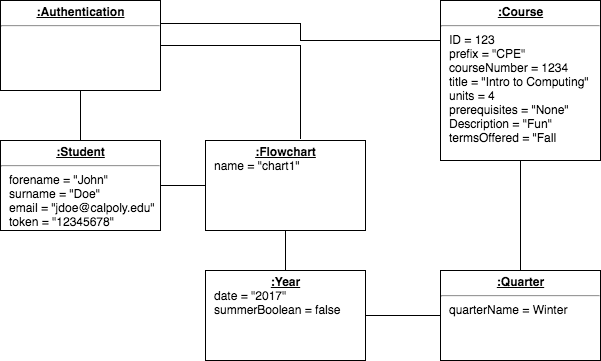

The diagram above was exported from draw.io. Its source (the exported page's mxGraphModel, read from the mxfile embedded in the PNG):
<mxGraphModel dx="950" dy="554" grid="1" gridSize="10" guides="1" tooltips="1" connect="1" arrows="1" fold="1" page="1" pageScale="1" pageWidth="850" pageHeight="1100" math="0" shadow="0">
  <root>
    <mxCell id="0" />
    <mxCell id="1" parent="0" />
    <mxCell id="67be787a615c07df-11" style="edgeStyle=orthogonalEdgeStyle;rounded=0;html=1;exitX=0.5;exitY=1;entryX=0.5;entryY=0;startArrow=none;startFill=0;endArrow=none;endFill=0;jettySize=auto;orthogonalLoop=1;" edge="1" parent="1" source="67be787a615c07df-5" target="67be787a615c07df-6">
      <mxGeometry relative="1" as="geometry" />
    </mxCell>
    <mxCell id="67be787a615c07df-15" style="edgeStyle=orthogonalEdgeStyle;rounded=0;html=1;exitX=1;exitY=0.5;startArrow=none;startFill=0;endArrow=none;endFill=0;jettySize=auto;orthogonalLoop=1;entryX=0.594;entryY=-0.022;entryPerimeter=0;" edge="1" parent="1" source="67be787a615c07df-5" target="67be787a615c07df-7">
      <mxGeometry relative="1" as="geometry">
        <mxPoint x="360" y="200" as="targetPoint" />
        <Array as="points">
          <mxPoint x="360" y="115" />
        </Array>
      </mxGeometry>
    </mxCell>
    <mxCell id="67be787a615c07df-5" value="&lt;p style=&quot;margin: 0px ; margin-top: 4px ; text-align: center ; text-decoration: underline&quot;&gt;&lt;b&gt;:Authentication&lt;/b&gt;&lt;/p&gt;&lt;hr&gt;&lt;p style=&quot;margin: 0px ; margin-left: 8px&quot;&gt;&lt;br&gt;&lt;/p&gt;" style="verticalAlign=top;align=left;overflow=fill;fontSize=12;fontFamily=Helvetica;html=1;" vertex="1" parent="1">
      <mxGeometry x="60" y="70" width="160" height="90" as="geometry" />
    </mxCell>
    <mxCell id="67be787a615c07df-12" style="edgeStyle=orthogonalEdgeStyle;rounded=0;html=1;exitX=1;exitY=0.5;entryX=0;entryY=0.5;startArrow=none;startFill=0;endArrow=none;endFill=0;jettySize=auto;orthogonalLoop=1;" edge="1" parent="1" source="67be787a615c07df-6" target="67be787a615c07df-7">
      <mxGeometry relative="1" as="geometry" />
    </mxCell>
    <mxCell id="67be787a615c07df-6" value="&lt;p style=&quot;margin: 0px ; margin-top: 4px ; text-align: center ; text-decoration: underline&quot;&gt;&lt;b&gt;:Student&lt;/b&gt;&lt;/p&gt;&lt;hr&gt;&lt;p style=&quot;margin: 0px ; margin-left: 8px&quot;&gt;forename = &quot;John&quot;&lt;br&gt;surname = &quot;Doe&quot;&lt;br&gt;email = &quot;jdoe@calpoly.edu&quot;&lt;/p&gt;&lt;p style=&quot;margin: 0px ; margin-left: 8px&quot;&gt;token = &quot;12345678&quot;&lt;/p&gt;" style="verticalAlign=top;align=left;overflow=fill;fontSize=12;fontFamily=Helvetica;html=1;" vertex="1" parent="1">
      <mxGeometry x="60" y="210" width="160" height="90" as="geometry" />
    </mxCell>
    <mxCell id="67be787a615c07df-13" style="edgeStyle=orthogonalEdgeStyle;rounded=0;html=1;exitX=0.5;exitY=1;entryX=0.5;entryY=0;startArrow=none;startFill=0;endArrow=none;endFill=0;jettySize=auto;orthogonalLoop=1;" edge="1" parent="1" source="67be787a615c07df-7" target="67be787a615c07df-9">
      <mxGeometry relative="1" as="geometry" />
    </mxCell>
    <mxCell id="67be787a615c07df-7" value="&lt;p style=&quot;margin: 0px ; margin-top: 4px ; text-align: center ; text-decoration: underline&quot;&gt;&lt;b&gt;:Flowchart&lt;/b&gt;&lt;/p&gt;&lt;p style=&quot;margin: 0px ; margin-left: 8px&quot;&gt;name = &quot;chart1&quot;&lt;/p&gt;" style="verticalAlign=top;align=left;overflow=fill;fontSize=12;fontFamily=Helvetica;html=1;" vertex="1" parent="1">
      <mxGeometry x="265" y="210" width="160" height="90" as="geometry" />
    </mxCell>
    <mxCell id="67be787a615c07df-14" style="edgeStyle=orthogonalEdgeStyle;rounded=0;html=1;exitX=1;exitY=0.5;entryX=0;entryY=0.5;startArrow=none;startFill=0;endArrow=none;endFill=0;jettySize=auto;orthogonalLoop=1;" edge="1" parent="1" source="67be787a615c07df-9" target="67be787a615c07df-10">
      <mxGeometry relative="1" as="geometry" />
    </mxCell>
    <mxCell id="67be787a615c07df-9" value="&lt;p style=&quot;margin: 0px ; margin-top: 4px ; text-align: center ; text-decoration: underline&quot;&gt;&lt;b&gt;:Year&lt;/b&gt;&lt;/p&gt;&lt;p style=&quot;margin: 0px ; margin-left: 8px&quot;&gt;date = &quot;2017&quot;&lt;/p&gt;&lt;p style=&quot;margin: 0px ; margin-left: 8px&quot;&gt;summerBoolean = false&lt;/p&gt;" style="verticalAlign=top;align=left;overflow=fill;fontSize=12;fontFamily=Helvetica;html=1;" vertex="1" parent="1">
      <mxGeometry x="265" y="340" width="160" height="90" as="geometry" />
    </mxCell>
    <mxCell id="67be787a615c07df-19" style="edgeStyle=orthogonalEdgeStyle;rounded=0;html=1;exitX=0.5;exitY=0;entryX=0.5;entryY=1;startArrow=none;startFill=0;endArrow=none;endFill=0;jettySize=auto;orthogonalLoop=1;" edge="1" parent="1" source="67be787a615c07df-10" target="67be787a615c07df-17">
      <mxGeometry relative="1" as="geometry" />
    </mxCell>
    <mxCell id="67be787a615c07df-10" value="&lt;p style=&quot;margin: 0px ; margin-top: 4px ; text-align: center ; text-decoration: underline&quot;&gt;&lt;b&gt;:Quarter&lt;/b&gt;&lt;/p&gt;&lt;hr&gt;&lt;p style=&quot;margin: 0px ; margin-left: 8px&quot;&gt;quarterName = Winter&lt;/p&gt;" style="verticalAlign=top;align=left;overflow=fill;fontSize=12;fontFamily=Helvetica;html=1;" vertex="1" parent="1">
      <mxGeometry x="500" y="340" width="160" height="90" as="geometry" />
    </mxCell>
    <mxCell id="67be787a615c07df-22" style="edgeStyle=orthogonalEdgeStyle;rounded=0;html=1;exitX=0;exitY=0.25;entryX=1;entryY=0.25;startArrow=none;startFill=0;endArrow=none;endFill=0;jettySize=auto;orthogonalLoop=1;" edge="1" parent="1" source="67be787a615c07df-17" target="67be787a615c07df-5">
      <mxGeometry relative="1" as="geometry" />
    </mxCell>
    <mxCell id="67be787a615c07df-17" value="&lt;p style=&quot;margin: 0px ; margin-top: 4px ; text-align: center ; text-decoration: underline&quot;&gt;&lt;b&gt;:Course&lt;/b&gt;&lt;/p&gt;&lt;hr&gt;&lt;p style=&quot;margin: 0px ; margin-left: 8px&quot;&gt;ID = 123&lt;/p&gt;&lt;p style=&quot;margin: 0px ; margin-left: 8px&quot;&gt;prefix = &quot;CPE&quot;&lt;/p&gt;&lt;p style=&quot;margin: 0px ; margin-left: 8px&quot;&gt;courseNumber = 1234&lt;/p&gt;&lt;p style=&quot;margin: 0px ; margin-left: 8px&quot;&gt;title = &quot;Intro to Computing&quot;&lt;/p&gt;&lt;p style=&quot;margin: 0px ; margin-left: 8px&quot;&gt;units = 4&lt;/p&gt;&lt;p style=&quot;margin: 0px ; margin-left: 8px&quot;&gt;prerequisites = &quot;None&quot;&lt;/p&gt;&lt;p style=&quot;margin: 0px ; margin-left: 8px&quot;&gt;Description = &quot;Fun&quot;&lt;/p&gt;&lt;p style=&quot;margin: 0px ; margin-left: 8px&quot;&gt;termsOffered = &quot;Fall&lt;/p&gt;&lt;p style=&quot;margin: 0px ; margin-left: 8px&quot;&gt;&lt;br&gt;&lt;/p&gt;&lt;p style=&quot;margin: 0px ; margin-left: 8px&quot;&gt;&lt;br&gt;&lt;/p&gt;" style="verticalAlign=top;align=left;overflow=fill;fontSize=12;fontFamily=Helvetica;html=1;" vertex="1" parent="1">
      <mxGeometry x="500" y="70" width="160" height="160" as="geometry" />
    </mxCell>
  </root>
</mxGraphModel>